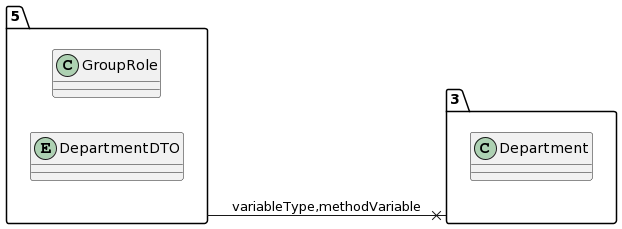

The diagram above was rendered by PlantUML. Its source (embedded in the PNG):
@startuml
allow_mixing
left to right direction
package "5"{
class GroupRole
entity DepartmentDTO

}
package "3"{
class Department

}
"5" --x "3":variableType,methodVariable
@enduml